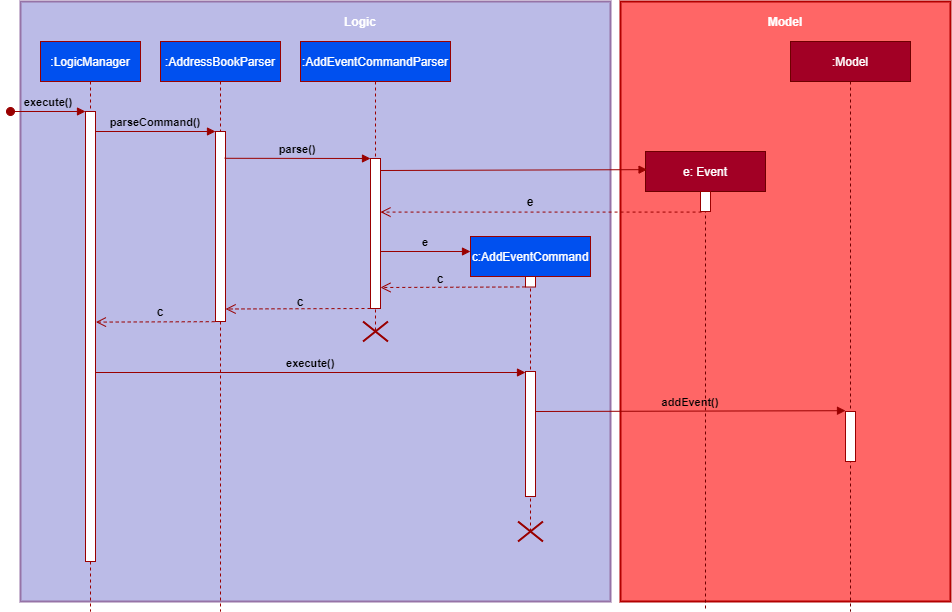

The diagram above was exported from draw.io. Its source (the exported page's mxGraphModel, read from the mxfile embedded in the PNG):
<mxGraphModel dx="1888" dy="580" grid="1" gridSize="10" guides="1" tooltips="1" connect="1" arrows="1" fold="1" page="1" pageScale="1" pageWidth="850" pageHeight="1100" math="0" shadow="0">
  <root>
    <mxCell id="0" />
    <mxCell id="1" parent="0" />
    <mxCell id="0jmSqigHjQU1PIP5czGv-1" value="&lt;br&gt;&lt;br&gt;" style="rounded=0;whiteSpace=wrap;html=1;labelBackgroundColor=none;strokeWidth=2;strokeColor=#9673a6;fillColor=#BBBBE7;" vertex="1" parent="1">
      <mxGeometry x="10" y="30" width="590" height="600" as="geometry" />
    </mxCell>
    <mxCell id="0jmSqigHjQU1PIP5czGv-2" value=":LogicManager" style="shape=umlLifeline;perimeter=lifelinePerimeter;container=1;collapsible=0;recursiveResize=0;rounded=0;shadow=0;strokeWidth=1;fillColor=#0050ef;fontColor=#ffffff;strokeColor=#990000;" vertex="1" parent="1">
      <mxGeometry x="30" y="70" width="100" height="570" as="geometry" />
    </mxCell>
    <mxCell id="0jmSqigHjQU1PIP5czGv-3" value="" style="points=[];perimeter=orthogonalPerimeter;rounded=0;shadow=0;strokeWidth=1;strokeColor=#990000;" vertex="1" parent="0jmSqigHjQU1PIP5czGv-2">
      <mxGeometry x="45" y="70" width="10" height="450" as="geometry" />
    </mxCell>
    <mxCell id="0jmSqigHjQU1PIP5czGv-4" value="execute()" style="verticalAlign=bottom;startArrow=oval;endArrow=block;startSize=8;shadow=0;strokeWidth=1;labelBackgroundColor=none;strokeColor=#990000;rounded=0;fontStyle=1" edge="1" parent="0jmSqigHjQU1PIP5czGv-2" target="0jmSqigHjQU1PIP5czGv-3">
      <mxGeometry relative="1" as="geometry">
        <mxPoint x="-30" y="70" as="sourcePoint" />
      </mxGeometry>
    </mxCell>
    <mxCell id="0jmSqigHjQU1PIP5czGv-5" value=":AddressBookParser" style="shape=umlLifeline;perimeter=lifelinePerimeter;container=1;collapsible=0;recursiveResize=0;rounded=0;shadow=0;strokeWidth=1;fillColor=#0050ef;fontColor=#ffffff;strokeColor=#990000;" vertex="1" parent="1">
      <mxGeometry x="150" y="70" width="120" height="570" as="geometry" />
    </mxCell>
    <mxCell id="0jmSqigHjQU1PIP5czGv-6" value="" style="points=[];perimeter=orthogonalPerimeter;rounded=0;shadow=0;strokeWidth=1;strokeColor=#990000;" vertex="1" parent="0jmSqigHjQU1PIP5czGv-5">
      <mxGeometry x="55" y="90" width="10" height="190" as="geometry" />
    </mxCell>
    <mxCell id="0jmSqigHjQU1PIP5czGv-7" value="parseCommand()" style="verticalAlign=bottom;endArrow=block;entryX=0;entryY=0;shadow=0;strokeWidth=1;labelBackgroundColor=none;strokeColor=#990000;fontStyle=1" edge="1" parent="1" source="0jmSqigHjQU1PIP5czGv-3" target="0jmSqigHjQU1PIP5czGv-6">
      <mxGeometry relative="1" as="geometry">
        <mxPoint x="265" y="160" as="sourcePoint" />
      </mxGeometry>
    </mxCell>
    <mxCell id="0jmSqigHjQU1PIP5czGv-16" value=":AddEventCommandParser" style="shape=umlLifeline;perimeter=lifelinePerimeter;container=1;collapsible=0;recursiveResize=0;rounded=0;shadow=0;strokeWidth=1;fillColor=#0050ef;fontColor=#ffffff;strokeColor=#990000;" vertex="1" parent="1">
      <mxGeometry x="290" y="70" width="150" height="290" as="geometry" />
    </mxCell>
    <mxCell id="0jmSqigHjQU1PIP5czGv-17" value="" style="points=[];perimeter=orthogonalPerimeter;rounded=0;shadow=0;strokeWidth=1;strokeColor=#990000;" vertex="1" parent="0jmSqigHjQU1PIP5czGv-16">
      <mxGeometry x="70" y="117" width="10" height="150" as="geometry" />
    </mxCell>
    <mxCell id="0jmSqigHjQU1PIP5czGv-20" value="parse()" style="verticalAlign=bottom;endArrow=block;shadow=0;strokeWidth=1;labelBackgroundColor=none;exitX=0.917;exitY=0.141;exitDx=0;exitDy=0;exitPerimeter=0;strokeColor=#990000;fontStyle=1" edge="1" parent="1" source="0jmSqigHjQU1PIP5czGv-6" target="0jmSqigHjQU1PIP5czGv-17">
      <mxGeometry relative="1" as="geometry">
        <mxPoint x="334" y="174" as="sourcePoint" />
        <mxPoint x="360" y="177" as="targetPoint" />
      </mxGeometry>
    </mxCell>
    <mxCell id="0jmSqigHjQU1PIP5czGv-26" value="&lt;font color=&quot;#ffffff&quot;&gt;&lt;b&gt;Logic&lt;/b&gt;&lt;/font&gt;" style="text;html=1;strokeColor=none;fillColor=none;align=center;verticalAlign=middle;whiteSpace=wrap;rounded=0;labelBackgroundColor=none;fontColor=#000000;" vertex="1" parent="1">
      <mxGeometry x="330" y="40" width="40" height="20" as="geometry" />
    </mxCell>
    <mxCell id="0jmSqigHjQU1PIP5czGv-27" value="&lt;br&gt;&lt;br&gt;" style="rounded=0;whiteSpace=wrap;html=1;labelBackgroundColor=none;strokeColor=#B20000;strokeWidth=2;fontColor=#ffffff;fillColor=#FF6666;" vertex="1" parent="1">
      <mxGeometry x="610" y="30" width="330" height="600" as="geometry" />
    </mxCell>
    <mxCell id="0jmSqigHjQU1PIP5czGv-28" value="e: Event" style="shape=umlLifeline;perimeter=lifelinePerimeter;container=1;collapsible=0;recursiveResize=0;rounded=0;shadow=0;strokeWidth=1;fillColor=#a20025;fontColor=#ffffff;strokeColor=#6F0000;" vertex="1" parent="1">
      <mxGeometry x="635" y="180" width="120" height="460" as="geometry" />
    </mxCell>
    <mxCell id="0jmSqigHjQU1PIP5czGv-29" value="" style="points=[];perimeter=orthogonalPerimeter;rounded=0;shadow=0;strokeWidth=1;strokeColor=#990000;" vertex="1" parent="0jmSqigHjQU1PIP5czGv-28">
      <mxGeometry x="55" y="40" width="10" height="20" as="geometry" />
    </mxCell>
    <mxCell id="0jmSqigHjQU1PIP5czGv-39" value="&lt;font color=&quot;#ffffff&quot;&gt;&lt;b&gt;Model&lt;/b&gt;&lt;/font&gt;" style="text;html=1;strokeColor=none;fillColor=none;align=center;verticalAlign=middle;whiteSpace=wrap;rounded=0;labelBackgroundColor=none;fontColor=#000000;" vertex="1" parent="1">
      <mxGeometry x="755" y="40" width="40" height="20" as="geometry" />
    </mxCell>
    <mxCell id="0jmSqigHjQU1PIP5czGv-45" value="" style="verticalAlign=bottom;endArrow=block;shadow=0;strokeWidth=1;labelBackgroundColor=none;exitX=0.917;exitY=0.141;exitDx=0;exitDy=0;exitPerimeter=0;strokeColor=#990000;fontStyle=1;entryX=0.013;entryY=0.033;entryDx=0;entryDy=0;entryPerimeter=0;" edge="1" parent="1">
      <mxGeometry relative="1" as="geometry">
        <mxPoint x="370.0000000000001" y="199" as="sourcePoint" />
        <mxPoint x="636.5600000000002" y="198.14" as="targetPoint" />
      </mxGeometry>
    </mxCell>
    <mxCell id="0jmSqigHjQU1PIP5czGv-52" value="" style="html=1;verticalAlign=bottom;endArrow=open;dashed=1;endSize=8;labelBackgroundColor=none;fontColor=#000000;strokeColor=#990000;exitX=0.105;exitY=1.029;exitDx=0;exitDy=0;exitPerimeter=0;" edge="1" parent="1" source="0jmSqigHjQU1PIP5czGv-29" target="0jmSqigHjQU1PIP5czGv-17">
      <mxGeometry relative="1" as="geometry">
        <mxPoint x="555.8299999999999" y="229.99999999999994" as="sourcePoint" />
        <mxPoint x="480" y="230.45" as="targetPoint" />
      </mxGeometry>
    </mxCell>
    <mxCell id="0jmSqigHjQU1PIP5czGv-55" value="&lt;b&gt;e&lt;/b&gt;" style="text;html=1;strokeColor=none;fillColor=none;align=center;verticalAlign=middle;whiteSpace=wrap;rounded=0;" vertex="1" parent="1">
      <mxGeometry x="500" y="220" width="40" height="20" as="geometry" />
    </mxCell>
    <mxCell id="0jmSqigHjQU1PIP5czGv-19" value="" style="shape=umlDestroy;whiteSpace=wrap;html=1;strokeWidth=2;labelBackgroundColor=none;fontColor=#990000;strokeColor=#990000;" vertex="1" parent="1">
      <mxGeometry x="352.5" y="350" width="25" height="20" as="geometry" />
    </mxCell>
    <mxCell id="0jmSqigHjQU1PIP5czGv-57" value="c:AddEventCommand" style="shape=umlLifeline;perimeter=lifelinePerimeter;container=1;collapsible=0;recursiveResize=0;rounded=0;shadow=0;strokeWidth=1;fillColor=#0050ef;fontColor=#ffffff;strokeColor=#990000;" vertex="1" parent="1">
      <mxGeometry x="460" y="265" width="120" height="295" as="geometry" />
    </mxCell>
    <mxCell id="0jmSqigHjQU1PIP5czGv-58" value="" style="points=[];perimeter=orthogonalPerimeter;rounded=0;shadow=0;strokeWidth=1;strokeColor=#990000;" vertex="1" parent="0jmSqigHjQU1PIP5czGv-57">
      <mxGeometry x="55" y="40" width="10" height="10.5" as="geometry" />
    </mxCell>
    <mxCell id="0jmSqigHjQU1PIP5czGv-67" value="" style="points=[];perimeter=orthogonalPerimeter;rounded=0;shadow=0;strokeWidth=1;strokeColor=#990000;" vertex="1" parent="0jmSqigHjQU1PIP5czGv-57">
      <mxGeometry x="55" y="135" width="10" height="125" as="geometry" />
    </mxCell>
    <mxCell id="0jmSqigHjQU1PIP5czGv-59" value="e" style="verticalAlign=bottom;endArrow=block;shadow=0;strokeWidth=1;labelBackgroundColor=none;strokeColor=#990000;fontStyle=1;" edge="1" parent="1">
      <mxGeometry relative="1" as="geometry">
        <mxPoint x="370" y="280" as="sourcePoint" />
        <mxPoint x="460" y="280" as="targetPoint" />
      </mxGeometry>
    </mxCell>
    <mxCell id="0jmSqigHjQU1PIP5czGv-60" value="" style="html=1;verticalAlign=bottom;endArrow=open;dashed=1;endSize=8;labelBackgroundColor=none;fontColor=#000000;strokeColor=#990000;exitX=0.08;exitY=1.044;exitDx=0;exitDy=0;exitPerimeter=0;" edge="1" parent="1">
      <mxGeometry relative="1" as="geometry">
        <mxPoint x="514.7999999999997" y="315.44000000000005" as="sourcePoint" />
        <mxPoint x="370" y="316" as="targetPoint" />
      </mxGeometry>
    </mxCell>
    <mxCell id="0jmSqigHjQU1PIP5czGv-61" value="" style="html=1;verticalAlign=bottom;endArrow=open;dashed=1;endSize=8;labelBackgroundColor=none;fontColor=#000000;strokeColor=#990000;startSize=8;entryX=1.012;entryY=0.95;entryDx=0;entryDy=0;entryPerimeter=0;" edge="1" parent="1">
      <mxGeometry relative="1" as="geometry">
        <mxPoint x="360" y="337" as="sourcePoint" />
        <mxPoint x="215.12000000000012" y="337.5" as="targetPoint" />
      </mxGeometry>
    </mxCell>
    <mxCell id="0jmSqigHjQU1PIP5czGv-62" value="&lt;b&gt;c&lt;/b&gt;" style="text;html=1;strokeColor=none;fillColor=none;align=center;verticalAlign=middle;whiteSpace=wrap;rounded=0;" vertex="1" parent="1">
      <mxGeometry x="270" y="320" width="40" height="20" as="geometry" />
    </mxCell>
    <mxCell id="0jmSqigHjQU1PIP5czGv-63" value="&lt;b&gt;c&lt;/b&gt;" style="text;html=1;strokeColor=none;fillColor=none;align=center;verticalAlign=middle;whiteSpace=wrap;rounded=0;" vertex="1" parent="1">
      <mxGeometry x="410" y="297.37" width="40" height="20" as="geometry" />
    </mxCell>
    <mxCell id="0jmSqigHjQU1PIP5czGv-65" value="" style="html=1;verticalAlign=bottom;endArrow=open;dashed=1;endSize=8;labelBackgroundColor=none;fontColor=#000000;strokeColor=#990000;startSize=8;exitX=-0.078;exitY=1.001;exitDx=0;exitDy=0;exitPerimeter=0;entryX=1.042;entryY=0.468;entryDx=0;entryDy=0;entryPerimeter=0;" edge="1" parent="1" source="0jmSqigHjQU1PIP5czGv-6" target="0jmSqigHjQU1PIP5czGv-3">
      <mxGeometry relative="1" as="geometry">
        <mxPoint x="224.88" y="347" as="sourcePoint" />
        <mxPoint x="90" y="348" as="targetPoint" />
        <Array as="points" />
      </mxGeometry>
    </mxCell>
    <mxCell id="0jmSqigHjQU1PIP5czGv-66" value="&lt;b&gt;c&lt;/b&gt;" style="text;html=1;strokeColor=none;fillColor=none;align=center;verticalAlign=middle;whiteSpace=wrap;rounded=0;" vertex="1" parent="1">
      <mxGeometry x="130" y="330" width="40" height="20" as="geometry" />
    </mxCell>
    <mxCell id="0jmSqigHjQU1PIP5czGv-68" value="execute()" style="verticalAlign=bottom;endArrow=block;shadow=0;strokeWidth=1;labelBackgroundColor=none;strokeColor=#990000;fontStyle=1;exitX=1.026;exitY=0.58;exitDx=0;exitDy=0;exitPerimeter=0;" edge="1" parent="1" source="0jmSqigHjQU1PIP5czGv-3" target="0jmSqigHjQU1PIP5czGv-67">
      <mxGeometry relative="1" as="geometry">
        <mxPoint x="90" y="401" as="sourcePoint" />
        <mxPoint x="235.82999999999998" y="400.21000000000004" as="targetPoint" />
      </mxGeometry>
    </mxCell>
    <mxCell id="0jmSqigHjQU1PIP5czGv-71" value=":Model" style="shape=umlLifeline;perimeter=lifelinePerimeter;container=1;collapsible=0;recursiveResize=0;rounded=0;shadow=0;strokeWidth=1;fillColor=#a20025;fontColor=#ffffff;strokeColor=#6F0000;" vertex="1" parent="1">
      <mxGeometry x="780" y="70" width="120" height="570" as="geometry" />
    </mxCell>
    <mxCell id="0jmSqigHjQU1PIP5czGv-72" value="" style="points=[];perimeter=orthogonalPerimeter;rounded=0;shadow=0;strokeWidth=1;strokeColor=#990000;" vertex="1" parent="0jmSqigHjQU1PIP5czGv-71">
      <mxGeometry x="55" y="370" width="10" height="50" as="geometry" />
    </mxCell>
    <mxCell id="0jmSqigHjQU1PIP5czGv-73" value="addEvent()" style="verticalAlign=bottom;endArrow=block;shadow=0;strokeWidth=1;labelBackgroundColor=none;strokeColor=#990000;fontStyle=1;entryX=0;entryY=-0.016;entryDx=0;entryDy=0;entryPerimeter=0;" edge="1" parent="1" target="0jmSqigHjQU1PIP5czGv-72">
      <mxGeometry relative="1" as="geometry">
        <mxPoint x="525" y="440" as="sourcePoint" />
        <mxPoint x="835" y="440" as="targetPoint" />
      </mxGeometry>
    </mxCell>
    <mxCell id="0jmSqigHjQU1PIP5czGv-74" value="" style="shape=umlDestroy;whiteSpace=wrap;html=1;strokeWidth=2;labelBackgroundColor=none;fontColor=#990000;strokeColor=#990000;" vertex="1" parent="1">
      <mxGeometry x="507.5" y="550" width="25" height="20" as="geometry" />
    </mxCell>
  </root>
</mxGraphModel>